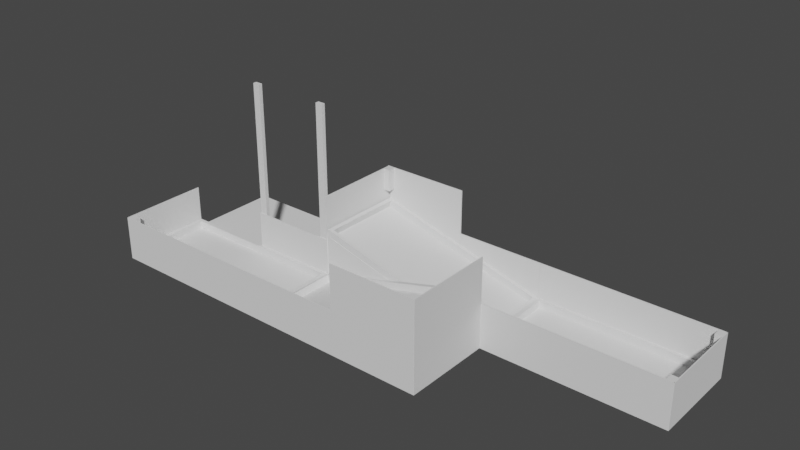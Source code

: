 # Source: TER0_9a.blend  (saved by Blender 3.3.6; exported with 4.5.12 LTS)
import bpy
from mathutils import Matrix  # noqa: F401  (used for matrix-valued properties, if any)

bpy.ops.wm.read_factory_settings(use_empty=True)
scene = bpy.context.scene
scene.name = 'Scene'

# ---- collections
col_fahrbahn = bpy.data.collections.new('Fahrbahn'); scene.collection.children.link(col_fahrbahn)
col_w_nde = bpy.data.collections.new('Wände'); scene.collection.children.link(col_w_nde)
col_programmierereck = bpy.data.collections.new('Programmierereck'); scene.collection.children.link(col_programmierereck)
col_sand___kies_vereinfachung = bpy.data.collections.new('Sand / Kies Vereinfachung'); scene.collection.children.link(col_sand___kies_vereinfachung)

# ---- world
world_world = bpy.data.worlds.new('World'); scene.world = world_world
world_world.use_nodes = True; world_world.node_tree.nodes.clear()
_N = world_world.node_tree.nodes; _L = world_world.node_tree.links
n0 = _N.new('ShaderNodeOutputWorld'); n0.name = 'World Output'; n0.location = (300, 300)
n1 = _N.new('ShaderNodeBackground'); n1.name = 'Background'; n1.location = (10, 300)
n1.inputs[0].default_value = (0.05088, 0.05088, 0.05088, 1.0)
_L.new(n1.outputs[0], n0.inputs[0])
n0.is_active_output = True
world_world.color = (0.05088, 0.05088, 0.05088)
world_world.use_sun_shadow = False
world_world.sun_shadow_jitter_overblur = 0.0

# ---- meshes
me_w_rfel_001 = bpy.data.meshes.new('Würfel.001')
me_w_rfel_001.from_pydata([(-2.036, -1.02, -0.4174), (-2.036, -1.02, 0.4174), (-2.036, 1.02, -0.4174), (-2.036, 1.02, 0.4174), (2.236, -1.02, -0.4174), (-2.036, -1.02, 0.4174), (2.236, 1.02, -0.4174), (-2.036, 1.02, 0.4174)], [], [(0, 1, 3, 2), (2, 3, 7, 6), (6, 7, 5, 4), (4, 5, 1, 0), (2, 6, 4, 0), (7, 3, 1, 5)])
_uv = me_w_rfel_001.uv_layers.new(name='UV-Map')
_uv.uv.foreach_set('vector', [0.375, 0.0, 0.625, 0.0, 0.625, 0.25, 0.375, 0.25, 0.375, 0.25, 0.625, 0.25, 0.75, 0.375, 0.375, 0.5, 0.375, 0.5, 0.75, 0.375, 0.75, 0.875, 0.375, 0.75, 0.375, 0.75, 0.75, 0.875, 0.625, 1.0, 0.375, 1.0, 0.125, 0.5, 0.375, 0.5, 0.375, 0.75, 0.125, 0.75, 0.75, 0.375, 0.875, 0.5, 0.875, 0.75, 0.75, 0.875])
me_w_rfel_001.materials.append(None)
me_w_rfel_001.update()
me_w_rfel_013 = bpy.data.meshes.new('Würfel.013')
me_w_rfel_013.from_pydata([(-2.036, -1.02, -0.4174), (-2.036, -1.02, 0.4174), (-2.036, 1.02, -0.4174), (-2.036, 1.02, 0.4174), (2.236, -1.02, -0.4174), (-2.036, -1.02, 0.4174), (2.236, 1.02, -0.4174), (-2.036, 1.02, 0.4174)], [], [(0, 1, 3, 2), (2, 3, 7, 6), (6, 7, 5, 4), (4, 5, 1, 0), (2, 6, 4, 0), (7, 3, 1, 5)])
_uv = me_w_rfel_013.uv_layers.new(name='UV-Map')
_uv.uv.foreach_set('vector', [0.375, 0.0, 0.625, 0.0, 0.625, 0.25, 0.375, 0.25, 0.375, 0.25, 0.625, 0.25, 0.75, 0.375, 0.375, 0.5, 0.375, 0.5, 0.75, 0.375, 0.75, 0.875, 0.375, 0.75, 0.375, 0.75, 0.75, 0.875, 0.625, 1.0, 0.375, 1.0, 0.125, 0.5, 0.375, 0.5, 0.375, 0.75, 0.125, 0.75, 0.75, 0.375, 0.875, 0.5, 0.875, 0.75, 0.75, 0.875])
me_w_rfel_013.materials.append(None)
me_w_rfel_013.update()
me_w_rfel_034 = bpy.data.meshes.new('Würfel.034')
me_w_rfel_034.from_pydata([(-1.216, -0.5895, -0.0565), (-1.216, -0.5895, 0.0565), (-1.216, 0.5895, -0.0565), (-1.216, 0.5895, 0.0565), (1.216, -0.5895, -0.0565), (1.216, -0.5895, 0.0565), (1.216, 0.5895, -0.0565), (1.216, 0.5895, 0.0565)], [], [(0, 1, 3, 2), (2, 3, 7, 6), (6, 7, 5, 4), (4, 5, 1, 0), (2, 6, 4, 0), (7, 3, 1, 5)])
_uv = me_w_rfel_034.uv_layers.new(name='UV-Map')
_uv.uv.foreach_set('vector', [0.375, 0.0, 0.625, 0.0, 0.625, 0.25, 0.375, 0.25, 0.375, 0.25, 0.625, 0.25, 0.625, 0.5, 0.375, 0.5, 0.375, 0.5, 0.625, 0.5, 0.625, 0.75, 0.375, 0.75, 0.375, 0.75, 0.625, 0.75, 0.625, 1.0, 0.375, 1.0, 0.125, 0.5, 0.375, 0.5, 0.375, 0.75, 0.125, 0.75, 0.625, 0.5, 0.875, 0.5, 0.875, 0.75, 0.625, 0.75])
me_w_rfel_034.materials.append(None)
me_w_rfel_034.update()
me_w_rfel_035 = bpy.data.meshes.new('Würfel.035')
me_w_rfel_035.from_pydata([(-1.216, -0.5895, -0.0565), (-1.216, -0.5895, 0.0565), (-1.216, 0.5895, -0.0565), (-1.216, 0.5895, 0.0565), (1.216, -0.5895, -0.0565), (1.216, -0.5895, 0.0565), (1.216, 0.5895, -0.0565), (1.216, 0.5895, 0.0565)], [], [(0, 1, 3, 2), (2, 3, 7, 6), (6, 7, 5, 4), (4, 5, 1, 0), (2, 6, 4, 0), (7, 3, 1, 5)])
_uv = me_w_rfel_035.uv_layers.new(name='UV-Map')
_uv.uv.foreach_set('vector', [0.375, 0.0, 0.625, 0.0, 0.625, 0.25, 0.375, 0.25, 0.375, 0.25, 0.625, 0.25, 0.625, 0.5, 0.375, 0.5, 0.375, 0.5, 0.625, 0.5, 0.625, 0.75, 0.375, 0.75, 0.375, 0.75, 0.625, 0.75, 0.625, 1.0, 0.375, 1.0, 0.125, 0.5, 0.375, 0.5, 0.375, 0.75, 0.125, 0.75, 0.625, 0.5, 0.875, 0.5, 0.875, 0.75, 0.625, 0.75])
me_w_rfel_035.materials.append(None)
me_w_rfel_035.update()
me_w_rfel_041 = bpy.data.meshes.new('Würfel.041')
me_w_rfel_041.from_pydata([(-0.7698, -0.06618, -0.03712), (-0.7698, -0.06618, 0.03712), (-0.7698, 0.06618, -0.03712), (-0.7698, 0.06618, 0.03712), (0.7698, -0.06618, -0.03712), (0.7698, -0.06618, 0.03712), (0.7698, 0.06618, -0.03712), (0.7698, 0.06618, 0.03712)], [], [(0, 1, 3, 2), (2, 3, 7, 6), (6, 7, 5, 4), (4, 5, 1, 0), (2, 6, 4, 0), (7, 3, 1, 5)])
_uv = me_w_rfel_041.uv_layers.new(name='UV-Map')
_uv.uv.foreach_set('vector', [0.375, 0.0, 0.625, 0.0, 0.625, 0.25, 0.375, 0.25, 0.375, 0.25, 0.625, 0.25, 0.625, 0.5, 0.375, 0.5, 0.375, 0.5, 0.625, 0.5, 0.625, 0.75, 0.375, 0.75, 0.375, 0.75, 0.625, 0.75, 0.625, 1.0, 0.375, 1.0, 0.125, 0.5, 0.375, 0.5, 0.375, 0.75, 0.125, 0.75, 0.625, 0.5, 0.875, 0.5, 0.875, 0.75, 0.625, 0.75])
me_w_rfel_041.materials.append(None)
me_w_rfel_041.update()
me_w_rfel_042 = bpy.data.meshes.new('Würfel.042')
me_w_rfel_042.from_pydata([(-0.7698, -0.06618, -0.03712), (-0.7698, -0.06618, 0.03712), (-0.7698, 0.06618, -0.03712), (-0.7698, 0.06618, 0.03712), (0.7698, -0.06618, -0.03712), (0.7698, -0.06618, 0.03712), (0.7698, 0.06618, -0.03712), (0.7698, 0.06618, 0.03712)], [], [(0, 1, 3, 2), (2, 3, 7, 6), (6, 7, 5, 4), (4, 5, 1, 0), (2, 6, 4, 0), (7, 3, 1, 5)])
_uv = me_w_rfel_042.uv_layers.new(name='UV-Map')
_uv.uv.foreach_set('vector', [0.375, 0.0, 0.625, 0.0, 0.625, 0.25, 0.375, 0.25, 0.375, 0.25, 0.625, 0.25, 0.625, 0.5, 0.375, 0.5, 0.375, 0.5, 0.625, 0.5, 0.625, 0.75, 0.375, 0.75, 0.375, 0.75, 0.625, 0.75, 0.625, 1.0, 0.375, 1.0, 0.125, 0.5, 0.375, 0.5, 0.375, 0.75, 0.125, 0.75, 0.625, 0.5, 0.875, 0.5, 0.875, 0.75, 0.625, 0.75])
me_w_rfel_042.materials.append(None)
me_w_rfel_042.update()
me_w_rfel_048 = bpy.data.meshes.new('Würfel.048')
me_w_rfel_048.from_pydata([(-0.7698, -0.06618, -0.03712), (-0.7698, -0.06618, 0.03712), (-0.7698, 0.06618, -0.03712), (-0.7698, 0.06618, 0.03712), (0.7698, -0.06618, -0.03712), (0.7698, -0.06618, 0.03712), (0.7698, 0.06618, -0.03712), (0.7698, 0.06618, 0.03712)], [], [(0, 1, 3, 2), (2, 3, 7, 6), (6, 7, 5, 4), (4, 5, 1, 0), (2, 6, 4, 0), (7, 3, 1, 5)])
_uv = me_w_rfel_048.uv_layers.new(name='UV-Map')
_uv.uv.foreach_set('vector', [0.375, 0.0, 0.625, 0.0, 0.625, 0.25, 0.375, 0.25, 0.375, 0.25, 0.625, 0.25, 0.625, 0.5, 0.375, 0.5, 0.375, 0.5, 0.625, 0.5, 0.625, 0.75, 0.375, 0.75, 0.375, 0.75, 0.625, 0.75, 0.625, 1.0, 0.375, 1.0, 0.125, 0.5, 0.375, 0.5, 0.375, 0.75, 0.125, 0.75, 0.625, 0.5, 0.875, 0.5, 0.875, 0.75, 0.625, 0.75])
me_w_rfel_048.materials.append(None)
me_w_rfel_048.update()
me_w_rfel_049 = bpy.data.meshes.new('Würfel.049')
me_w_rfel_049.from_pydata([(-0.7698, -0.06618, -0.03712), (-0.7698, -0.06618, 0.03712), (-0.7698, 0.06618, -0.03712), (-0.7698, 0.06618, 0.03712), (0.7698, -0.06618, -0.03712), (0.7698, -0.06618, 0.03712), (0.7698, 0.06618, -0.03712), (0.7698, 0.06618, 0.03712)], [], [(0, 1, 3, 2), (2, 3, 7, 6), (6, 7, 5, 4), (4, 5, 1, 0), (2, 6, 4, 0), (7, 3, 1, 5)])
_uv = me_w_rfel_049.uv_layers.new(name='UV-Map')
_uv.uv.foreach_set('vector', [0.375, 0.0, 0.625, 0.0, 0.625, 0.25, 0.375, 0.25, 0.375, 0.25, 0.625, 0.25, 0.625, 0.5, 0.375, 0.5, 0.375, 0.5, 0.625, 0.5, 0.625, 0.75, 0.375, 0.75, 0.375, 0.75, 0.625, 0.75, 0.625, 1.0, 0.375, 1.0, 0.125, 0.5, 0.375, 0.5, 0.375, 0.75, 0.125, 0.75, 0.625, 0.5, 0.875, 0.5, 0.875, 0.75, 0.625, 0.75])
me_w_rfel_049.materials.append(None)
me_w_rfel_049.update()
me_w_rfel_038 = bpy.data.meshes.new('Würfel.038')
me_w_rfel_038.from_pydata([(-0.7698, -0.06618, -0.03712), (-0.7698, -0.06618, 0.03712), (-0.7698, 0.06618, -0.03712), (-0.7698, 0.06618, 0.03712), (0.7698, -0.06618, -0.03712), (0.7698, -0.06618, 0.03712), (0.7698, 0.06618, -0.03712), (0.7698, 0.06618, 0.03712)], [], [(0, 1, 3, 2), (2, 3, 7, 6), (6, 7, 5, 4), (4, 5, 1, 0), (2, 6, 4, 0), (7, 3, 1, 5)])
_uv = me_w_rfel_038.uv_layers.new(name='UV-Map')
_uv.uv.foreach_set('vector', [0.375, 0.0, 0.625, 0.0, 0.625, 0.25, 0.375, 0.25, 0.375, 0.25, 0.625, 0.25, 0.625, 0.5, 0.375, 0.5, 0.375, 0.5, 0.625, 0.5, 0.625, 0.75, 0.375, 0.75, 0.375, 0.75, 0.625, 0.75, 0.625, 1.0, 0.375, 1.0, 0.125, 0.5, 0.375, 0.5, 0.375, 0.75, 0.125, 0.75, 0.625, 0.5, 0.875, 0.5, 0.875, 0.75, 0.625, 0.75])
me_w_rfel_038.materials.append(None)
me_w_rfel_038.update()
me_w_rfel_040 = bpy.data.meshes.new('Würfel.040')
me_w_rfel_040.from_pydata([(-0.7698, -0.06618, -0.03712), (-0.7698, -0.06618, 0.03712), (-0.7698, 0.06618, -0.03712), (-0.7698, 0.06618, 0.03712), (0.7698, -0.06618, -0.03712), (0.7698, -0.06618, 0.03712), (0.7698, 0.06618, -0.03712), (0.7698, 0.06618, 0.03712)], [], [(0, 1, 3, 2), (2, 3, 7, 6), (6, 7, 5, 4), (4, 5, 1, 0), (2, 6, 4, 0), (7, 3, 1, 5)])
_uv = me_w_rfel_040.uv_layers.new(name='UV-Map')
_uv.uv.foreach_set('vector', [0.375, 0.0, 0.625, 0.0, 0.625, 0.25, 0.375, 0.25, 0.375, 0.25, 0.625, 0.25, 0.625, 0.5, 0.375, 0.5, 0.375, 0.5, 0.625, 0.5, 0.625, 0.75, 0.375, 0.75, 0.375, 0.75, 0.625, 0.75, 0.625, 1.0, 0.375, 1.0, 0.125, 0.5, 0.375, 0.5, 0.375, 0.75, 0.125, 0.75, 0.625, 0.5, 0.875, 0.5, 0.875, 0.75, 0.625, 0.75])
me_w_rfel_040.materials.append(None)
me_w_rfel_040.update()
me_w_rfel_045 = bpy.data.meshes.new('Würfel.045')
me_w_rfel_045.from_pydata([(-0.7698, -0.06618, -0.03712), (-0.7698, -0.06618, 0.03712), (-0.7698, 0.06618, -0.03712), (-0.7698, 0.06618, 0.03712), (0.7698, -0.06618, -0.03712), (0.7698, -0.06618, 0.03712), (0.7698, 0.06618, -0.03712), (0.7698, 0.06618, 0.03712)], [], [(0, 1, 3, 2), (2, 3, 7, 6), (6, 7, 5, 4), (4, 5, 1, 0), (2, 6, 4, 0), (7, 3, 1, 5)])
_uv = me_w_rfel_045.uv_layers.new(name='UV-Map')
_uv.uv.foreach_set('vector', [0.375, 0.0, 0.625, 0.0, 0.625, 0.25, 0.375, 0.25, 0.375, 0.25, 0.625, 0.25, 0.625, 0.5, 0.375, 0.5, 0.375, 0.5, 0.625, 0.5, 0.625, 0.75, 0.375, 0.75, 0.375, 0.75, 0.625, 0.75, 0.625, 1.0, 0.375, 1.0, 0.125, 0.5, 0.375, 0.5, 0.375, 0.75, 0.125, 0.75, 0.625, 0.5, 0.875, 0.5, 0.875, 0.75, 0.625, 0.75])
me_w_rfel_045.materials.append(None)
me_w_rfel_045.update()
me_w_rfel_044 = bpy.data.meshes.new('Würfel.044')
me_w_rfel_044.from_pydata([(-0.7698, -0.06618, -0.03712), (-0.7698, -0.06618, 0.03712), (-0.7698, 0.06618, -0.03712), (-0.7698, 0.06618, 0.03712), (0.7698, -0.06618, -0.03712), (0.7698, -0.06618, 0.03712), (0.7698, 0.06618, -0.03712), (0.7698, 0.06618, 0.03712)], [], [(0, 1, 3, 2), (2, 3, 7, 6), (6, 7, 5, 4), (4, 5, 1, 0), (2, 6, 4, 0), (7, 3, 1, 5)])
_uv = me_w_rfel_044.uv_layers.new(name='UV-Map')
_uv.uv.foreach_set('vector', [0.375, 0.0, 0.625, 0.0, 0.625, 0.25, 0.375, 0.25, 0.375, 0.25, 0.625, 0.25, 0.625, 0.5, 0.375, 0.5, 0.375, 0.5, 0.625, 0.5, 0.625, 0.75, 0.375, 0.75, 0.375, 0.75, 0.625, 0.75, 0.625, 1.0, 0.375, 1.0, 0.125, 0.5, 0.375, 0.5, 0.375, 0.75, 0.125, 0.75, 0.625, 0.5, 0.875, 0.5, 0.875, 0.75, 0.625, 0.75])
me_w_rfel_044.materials.append(None)
me_w_rfel_044.update()
me_w_rfel_037 = bpy.data.meshes.new('Würfel.037')
me_w_rfel_037.from_pydata([(-0.7698, -0.06618, -0.03712), (-0.7698, -0.06618, 0.03712), (-0.7698, 0.06618, -0.03712), (-0.7698, 0.06618, 0.03712), (0.7698, -0.06618, -0.03712), (0.7698, -0.06618, 0.03712), (0.7698, 0.06618, -0.03712), (0.7698, 0.06618, 0.03712)], [], [(0, 1, 3, 2), (2, 3, 7, 6), (6, 7, 5, 4), (4, 5, 1, 0), (2, 6, 4, 0), (7, 3, 1, 5)])
_uv = me_w_rfel_037.uv_layers.new(name='UV-Map')
_uv.uv.foreach_set('vector', [0.375, 0.0, 0.625, 0.0, 0.625, 0.25, 0.375, 0.25, 0.375, 0.25, 0.625, 0.25, 0.625, 0.5, 0.375, 0.5, 0.375, 0.5, 0.625, 0.5, 0.625, 0.75, 0.375, 0.75, 0.375, 0.75, 0.625, 0.75, 0.625, 1.0, 0.375, 1.0, 0.125, 0.5, 0.375, 0.5, 0.375, 0.75, 0.125, 0.75, 0.625, 0.5, 0.875, 0.5, 0.875, 0.75, 0.625, 0.75])
me_w_rfel_037.materials.append(None)
me_w_rfel_037.update()
me_w_rfel_025 = bpy.data.meshes.new('Würfel.025')
me_w_rfel_025.from_pydata([(-0.7698, -0.06618, -0.03712), (-0.7698, -0.06618, 0.03712), (-0.7698, 0.06618, -0.03712), (-0.7698, 0.06618, 0.03712), (0.7698, -0.06618, -0.03712), (0.7698, -0.06618, 0.03712), (0.7698, 0.06618, -0.03712), (0.7698, 0.06618, 0.03712)], [], [(0, 1, 3, 2), (2, 3, 7, 6), (6, 7, 5, 4), (4, 5, 1, 0), (2, 6, 4, 0), (7, 3, 1, 5)])
_uv = me_w_rfel_025.uv_layers.new(name='UV-Map')
_uv.uv.foreach_set('vector', [0.375, 0.0, 0.625, 0.0, 0.625, 0.25, 0.375, 0.25, 0.375, 0.25, 0.625, 0.25, 0.625, 0.5, 0.375, 0.5, 0.375, 0.5, 0.625, 0.5, 0.625, 0.75, 0.375, 0.75, 0.375, 0.75, 0.625, 0.75, 0.625, 1.0, 0.375, 1.0, 0.125, 0.5, 0.375, 0.5, 0.375, 0.75, 0.125, 0.75, 0.625, 0.5, 0.875, 0.5, 0.875, 0.75, 0.625, 0.75])
me_w_rfel_025.materials.append(None)
me_w_rfel_025.update()
me_w_rfel_050 = bpy.data.meshes.new('Würfel.050')
me_w_rfel_050.from_pydata([(-0.7698, -0.06618, -0.03712), (-0.7698, -0.06618, 0.03712), (-0.7698, 0.06618, -0.03712), (-0.7698, 0.06618, 0.03712), (0.7698, -0.06618, -0.03712), (0.7698, -0.06618, 0.03712), (0.7698, 0.06618, -0.03712), (0.7698, 0.06618, 0.03712)], [], [(0, 1, 3, 2), (2, 3, 7, 6), (6, 7, 5, 4), (4, 5, 1, 0), (2, 6, 4, 0), (7, 3, 1, 5)])
_uv = me_w_rfel_050.uv_layers.new(name='UV-Map')
_uv.uv.foreach_set('vector', [0.375, 0.0, 0.625, 0.0, 0.625, 0.25, 0.375, 0.25, 0.375, 0.25, 0.625, 0.25, 0.625, 0.5, 0.375, 0.5, 0.375, 0.5, 0.625, 0.5, 0.625, 0.75, 0.375, 0.75, 0.375, 0.75, 0.625, 0.75, 0.625, 1.0, 0.375, 1.0, 0.125, 0.5, 0.375, 0.5, 0.375, 0.75, 0.125, 0.75, 0.625, 0.5, 0.875, 0.5, 0.875, 0.75, 0.625, 0.75])
me_w_rfel_050.materials.append(None)
me_w_rfel_050.update()
me_w_rfel_051 = bpy.data.meshes.new('Würfel.051')
me_w_rfel_051.from_pydata([(-0.7698, -0.06618, -0.03712), (-0.7698, -0.06618, 0.03712), (-0.7698, 0.06618, -0.03712), (-0.7698, 0.06618, 0.03712), (0.7698, -0.06618, -0.03712), (0.7698, -0.06618, 0.03712), (0.7698, 0.06618, -0.03712), (0.7698, 0.06618, 0.03712)], [], [(0, 1, 3, 2), (2, 3, 7, 6), (6, 7, 5, 4), (4, 5, 1, 0), (2, 6, 4, 0), (7, 3, 1, 5)])
_uv = me_w_rfel_051.uv_layers.new(name='UV-Map')
_uv.uv.foreach_set('vector', [0.375, 0.0, 0.625, 0.0, 0.625, 0.25, 0.375, 0.25, 0.375, 0.25, 0.625, 0.25, 0.625, 0.5, 0.375, 0.5, 0.375, 0.5, 0.625, 0.5, 0.625, 0.75, 0.375, 0.75, 0.375, 0.75, 0.625, 0.75, 0.625, 1.0, 0.375, 1.0, 0.125, 0.5, 0.375, 0.5, 0.375, 0.75, 0.125, 0.75, 0.625, 0.5, 0.875, 0.5, 0.875, 0.75, 0.625, 0.75])
me_w_rfel_051.materials.append(None)
me_w_rfel_051.update()
me_w_rfel_010 = bpy.data.meshes.new('Würfel.010')
me_w_rfel_010.from_pydata([(-0.7698, -0.06618, -0.03712), (-0.7698, -0.06618, 0.03712), (-0.7698, 0.06618, -0.03712), (-0.7698, 0.06618, 0.03712), (0.7698, -0.06618, -0.03712), (0.7698, -0.06618, 0.03712), (0.7698, 0.06618, -0.03712), (0.7698, 0.06618, 0.03712)], [], [(0, 1, 3, 2), (2, 3, 7, 6), (6, 7, 5, 4), (4, 5, 1, 0), (2, 6, 4, 0), (7, 3, 1, 5)])
_uv = me_w_rfel_010.uv_layers.new(name='UV-Map')
_uv.uv.foreach_set('vector', [0.375, 0.0, 0.625, 0.0, 0.625, 0.25, 0.375, 0.25, 0.375, 0.25, 0.625, 0.25, 0.625, 0.5, 0.375, 0.5, 0.375, 0.5, 0.625, 0.5, 0.625, 0.75, 0.375, 0.75, 0.375, 0.75, 0.625, 0.75, 0.625, 1.0, 0.375, 1.0, 0.125, 0.5, 0.375, 0.5, 0.375, 0.75, 0.125, 0.75, 0.625, 0.5, 0.875, 0.5, 0.875, 0.75, 0.625, 0.75])
me_w_rfel_010.materials.append(None)
me_w_rfel_010.update()
me_w_rfel_020 = bpy.data.meshes.new('Würfel.020')
me_w_rfel_020.from_pydata([(-0.7698, -0.06618, -0.03712), (-0.7698, -0.06618, 0.03712), (-0.7698, 0.06618, -0.03712), (-0.7698, 0.06618, 0.03712), (0.7698, -0.06618, -0.03712), (0.7698, -0.06618, 0.03712), (0.7698, 0.06618, -0.03712), (0.7698, 0.06618, 0.03712)], [], [(0, 1, 3, 2), (2, 3, 7, 6), (6, 7, 5, 4), (4, 5, 1, 0), (2, 6, 4, 0), (7, 3, 1, 5)])
_uv = me_w_rfel_020.uv_layers.new(name='UV-Map')
_uv.uv.foreach_set('vector', [0.375, 0.0, 0.625, 0.0, 0.625, 0.25, 0.375, 0.25, 0.375, 0.25, 0.625, 0.25, 0.625, 0.5, 0.375, 0.5, 0.375, 0.5, 0.625, 0.5, 0.625, 0.75, 0.375, 0.75, 0.375, 0.75, 0.625, 0.75, 0.625, 1.0, 0.375, 1.0, 0.125, 0.5, 0.375, 0.5, 0.375, 0.75, 0.125, 0.75, 0.625, 0.5, 0.875, 0.5, 0.875, 0.75, 0.625, 0.75])
me_w_rfel_020.materials.append(None)
me_w_rfel_020.update()
me_w_rfel_043 = bpy.data.meshes.new('Würfel.043')
me_w_rfel_043.from_pydata([(-0.7698, -0.06618, -0.03712), (-0.7698, -0.06618, 0.03712), (-0.7698, 0.06618, -0.03712), (-0.7698, 0.06618, 0.03712), (0.7698, -0.06618, -0.03712), (0.7698, -0.06618, 0.03712), (0.7698, 0.06618, -0.03712), (0.7698, 0.06618, 0.03712)], [], [(0, 1, 3, 2), (2, 3, 7, 6), (6, 7, 5, 4), (4, 5, 1, 0), (2, 6, 4, 0), (7, 3, 1, 5)])
_uv = me_w_rfel_043.uv_layers.new(name='UV-Map')
_uv.uv.foreach_set('vector', [0.375, 0.0, 0.625, 0.0, 0.625, 0.25, 0.375, 0.25, 0.375, 0.25, 0.625, 0.25, 0.625, 0.5, 0.375, 0.5, 0.375, 0.5, 0.625, 0.5, 0.625, 0.75, 0.375, 0.75, 0.375, 0.75, 0.625, 0.75, 0.625, 1.0, 0.375, 1.0, 0.125, 0.5, 0.375, 0.5, 0.375, 0.75, 0.125, 0.75, 0.625, 0.5, 0.875, 0.5, 0.875, 0.75, 0.625, 0.75])
me_w_rfel_043.materials.append(None)
me_w_rfel_043.update()
me_w_rfel_046 = bpy.data.meshes.new('Würfel.046')
me_w_rfel_046.from_pydata([(-0.7698, -0.06618, -0.03712), (-0.7698, -0.06618, 0.03712), (-0.7698, 0.06618, -0.03712), (-0.7698, 0.06618, 0.03712), (0.7698, -0.06618, -0.03712), (0.7698, -0.06618, 0.03712), (0.7698, 0.06618, -0.03712), (0.7698, 0.06618, 0.03712)], [], [(0, 1, 3, 2), (2, 3, 7, 6), (6, 7, 5, 4), (4, 5, 1, 0), (2, 6, 4, 0), (7, 3, 1, 5)])
_uv = me_w_rfel_046.uv_layers.new(name='UV-Map')
_uv.uv.foreach_set('vector', [0.375, 0.0, 0.625, 0.0, 0.625, 0.25, 0.375, 0.25, 0.375, 0.25, 0.625, 0.25, 0.625, 0.5, 0.375, 0.5, 0.375, 0.5, 0.625, 0.5, 0.625, 0.75, 0.375, 0.75, 0.375, 0.75, 0.625, 0.75, 0.625, 1.0, 0.375, 1.0, 0.125, 0.5, 0.375, 0.5, 0.375, 0.75, 0.125, 0.75, 0.625, 0.5, 0.875, 0.5, 0.875, 0.75, 0.625, 0.75])
me_w_rfel_046.materials.append(None)
me_w_rfel_046.update()
me_w_rfel_009 = bpy.data.meshes.new('Würfel.009')
me_w_rfel_009.from_pydata([(-1.216, -0.5895, -0.0565), (-1.216, -0.5895, 0.0565), (-1.216, 0.5895, -0.0565), (-1.216, 0.5895, 0.0565), (1.216, -0.5895, -0.0565), (1.216, -0.5895, 0.0565), (1.216, 0.5895, -0.0565), (1.216, 0.5895, 0.0565)], [], [(0, 1, 3, 2), (2, 3, 7, 6), (6, 7, 5, 4), (4, 5, 1, 0), (2, 6, 4, 0), (7, 3, 1, 5)])
_uv = me_w_rfel_009.uv_layers.new(name='UV-Map')
_uv.uv.foreach_set('vector', [0.375, 0.0, 0.625, 0.0, 0.625, 0.25, 0.375, 0.25, 0.375, 0.25, 0.625, 0.25, 0.625, 0.5, 0.375, 0.5, 0.375, 0.5, 0.625, 0.5, 0.625, 0.75, 0.375, 0.75, 0.375, 0.75, 0.625, 0.75, 0.625, 1.0, 0.375, 1.0, 0.125, 0.5, 0.375, 0.5, 0.375, 0.75, 0.125, 0.75, 0.625, 0.5, 0.875, 0.5, 0.875, 0.75, 0.625, 0.75])
me_w_rfel_009.materials.append(None)
me_w_rfel_009.update()
me_w_rfel_036 = bpy.data.meshes.new('Würfel.036')
me_w_rfel_036.from_pydata([(-1.216, -0.5895, -0.0565), (-1.216, -0.5895, 0.0565), (-1.216, 0.5895, -0.0565), (-1.216, 0.5895, 0.0565), (1.216, -0.5895, -0.0565), (1.216, -0.5895, 0.0565), (1.216, 0.5895, -0.0565), (1.216, 0.5895, 0.0565)], [], [(0, 1, 3, 2), (2, 3, 7, 6), (6, 7, 5, 4), (4, 5, 1, 0), (2, 6, 4, 0), (7, 3, 1, 5)])
_uv = me_w_rfel_036.uv_layers.new(name='UV-Map')
_uv.uv.foreach_set('vector', [0.375, 0.0, 0.625, 0.0, 0.625, 0.25, 0.375, 0.25, 0.375, 0.25, 0.625, 0.25, 0.625, 0.5, 0.375, 0.5, 0.375, 0.5, 0.625, 0.5, 0.625, 0.75, 0.375, 0.75, 0.375, 0.75, 0.625, 0.75, 0.625, 1.0, 0.375, 1.0, 0.125, 0.5, 0.375, 0.5, 0.375, 0.75, 0.125, 0.75, 0.625, 0.5, 0.875, 0.5, 0.875, 0.75, 0.625, 0.75])
me_w_rfel_036.materials.append(None)
me_w_rfel_036.update()
me_w_rfel_002 = bpy.data.meshes.new('Würfel.002')
me_w_rfel_002.from_pydata([(-4.93, -0.233, -1.863), (-4.93, -0.233, 1.863), (-4.93, 0.233, -1.863), (-4.93, 0.233, 1.863), (4.93, -0.233, -1.863), (4.93, -0.233, 1.863), (4.93, 0.233, -1.863), (4.93, 0.233, 1.863)], [], [(0, 1, 3, 2), (2, 3, 7, 6), (6, 7, 5, 4), (4, 5, 1, 0), (2, 6, 4, 0), (7, 3, 1, 5)])
_uv = me_w_rfel_002.uv_layers.new(name='UV-Map')
_uv.uv.foreach_set('vector', [0.375, 0.0, 0.625, 0.0, 0.625, 0.25, 0.375, 0.25, 0.375, 0.25, 0.625, 0.25, 0.625, 0.5, 0.375, 0.5, 0.375, 0.5, 0.625, 0.5, 0.625, 0.75, 0.375, 0.75, 0.375, 0.75, 0.625, 0.75, 0.625, 1.0, 0.375, 1.0, 0.125, 0.5, 0.375, 0.5, 0.375, 0.75, 0.125, 0.75, 0.625, 0.5, 0.875, 0.5, 0.875, 0.75, 0.625, 0.75])
me_w_rfel_002.materials.append(None)
me_w_rfel_002.update()
me_w_rfel_003 = bpy.data.meshes.new('Würfel.003')
me_w_rfel_003.from_pydata([(-4.93, -0.233, -1.863), (-4.93, -0.233, 1.863), (-4.93, 0.233, -1.863), (-4.93, 0.233, 1.863), (4.93, -0.233, -1.863), (4.93, -0.233, 1.863), (4.93, 0.233, -1.863), (4.93, 0.233, 1.863)], [], [(0, 1, 3, 2), (2, 3, 7, 6), (6, 7, 5, 4), (4, 5, 1, 0), (2, 6, 4, 0), (7, 3, 1, 5)])
_uv = me_w_rfel_003.uv_layers.new(name='UV-Map')
_uv.uv.foreach_set('vector', [0.375, 0.0, 0.625, 0.0, 0.625, 0.25, 0.375, 0.25, 0.375, 0.25, 0.625, 0.25, 0.625, 0.5, 0.375, 0.5, 0.375, 0.5, 0.625, 0.5, 0.625, 0.75, 0.375, 0.75, 0.375, 0.75, 0.625, 0.75, 0.625, 1.0, 0.375, 1.0, 0.125, 0.5, 0.375, 0.5, 0.375, 0.75, 0.125, 0.75, 0.625, 0.5, 0.875, 0.5, 0.875, 0.75, 0.625, 0.75])
me_w_rfel_003.materials.append(None)
me_w_rfel_003.update()
me_w_rfel_006 = bpy.data.meshes.new('Würfel.006')
me_w_rfel_006.from_pydata([(-4.93, -0.233, -1.863), (-4.93, -0.233, 1.863), (-4.93, 0.233, -1.863), (-4.93, 0.233, 1.863), (4.93, -0.233, -1.863), (4.93, -0.233, 1.863), (4.93, 0.233, -1.863), (4.93, 0.233, 1.863)], [], [(0, 1, 3, 2), (2, 3, 7, 6), (6, 7, 5, 4), (4, 5, 1, 0), (2, 6, 4, 0), (7, 3, 1, 5)])
_uv = me_w_rfel_006.uv_layers.new(name='UV-Map')
_uv.uv.foreach_set('vector', [0.375, 0.0, 0.625, 0.0, 0.625, 0.25, 0.375, 0.25, 0.375, 0.25, 0.625, 0.25, 0.625, 0.5, 0.375, 0.5, 0.375, 0.5, 0.625, 0.5, 0.625, 0.75, 0.375, 0.75, 0.375, 0.75, 0.625, 0.75, 0.625, 1.0, 0.375, 1.0, 0.125, 0.5, 0.375, 0.5, 0.375, 0.75, 0.125, 0.75, 0.625, 0.5, 0.875, 0.5, 0.875, 0.75, 0.625, 0.75])
me_w_rfel_006.materials.append(None)
me_w_rfel_006.update()
me_w_rfel_011 = bpy.data.meshes.new('Würfel.011')
me_w_rfel_011.from_pydata([(-4.93, -0.233, -1.863), (-4.93, -0.233, 1.863), (-4.93, 0.233, -1.863), (-4.93, 0.233, 1.863), (4.93, -0.233, -1.863), (4.93, -0.233, 1.863), (4.93, 0.233, -1.863), (4.93, 0.233, 1.863)], [], [(0, 1, 3, 2), (2, 3, 7, 6), (6, 7, 5, 4), (4, 5, 1, 0), (2, 6, 4, 0), (7, 3, 1, 5)])
_uv = me_w_rfel_011.uv_layers.new(name='UV-Map')
_uv.uv.foreach_set('vector', [0.375, 0.0, 0.625, 0.0, 0.625, 0.25, 0.375, 0.25, 0.375, 0.25, 0.625, 0.25, 0.625, 0.5, 0.375, 0.5, 0.375, 0.5, 0.625, 0.5, 0.625, 0.75, 0.375, 0.75, 0.375, 0.75, 0.625, 0.75, 0.625, 1.0, 0.375, 1.0, 0.125, 0.5, 0.375, 0.5, 0.375, 0.75, 0.125, 0.75, 0.625, 0.5, 0.875, 0.5, 0.875, 0.75, 0.625, 0.75])
me_w_rfel_011.materials.append(None)
me_w_rfel_011.update()
me_w_rfel_012 = bpy.data.meshes.new('Würfel.012')
me_w_rfel_012.from_pydata([(-4.93, -0.233, -1.863), (-4.93, -0.233, 1.863), (-4.93, 0.233, -1.863), (-4.93, 0.233, 1.863), (4.93, -0.233, -1.863), (4.93, -0.233, 1.863), (4.93, 0.233, -1.863), (4.93, 0.233, 1.863)], [], [(0, 1, 3, 2), (2, 3, 7, 6), (6, 7, 5, 4), (4, 5, 1, 0), (2, 6, 4, 0), (7, 3, 1, 5)])
_uv = me_w_rfel_012.uv_layers.new(name='UV-Map')
_uv.uv.foreach_set('vector', [0.375, 0.0, 0.625, 0.0, 0.625, 0.25, 0.375, 0.25, 0.375, 0.25, 0.625, 0.25, 0.625, 0.5, 0.375, 0.5, 0.375, 0.5, 0.625, 0.5, 0.625, 0.75, 0.375, 0.75, 0.375, 0.75, 0.625, 0.75, 0.625, 1.0, 0.375, 1.0, 0.125, 0.5, 0.375, 0.5, 0.375, 0.75, 0.125, 0.75, 0.625, 0.5, 0.875, 0.5, 0.875, 0.75, 0.625, 0.75])
me_w_rfel_012.materials.append(None)
me_w_rfel_012.update()
me_w_rfel_014 = bpy.data.meshes.new('Würfel.014')
me_w_rfel_014.from_pydata([(-4.93, -0.233, -1.863), (-4.93, -0.233, 1.863), (-4.93, 0.233, -1.863), (-4.93, 0.233, 1.863), (4.93, -0.233, -1.863), (4.93, -0.233, 1.863), (4.93, 0.233, -1.863), (4.93, 0.233, 1.863)], [], [(0, 1, 3, 2), (2, 3, 7, 6), (6, 7, 5, 4), (4, 5, 1, 0), (2, 6, 4, 0), (7, 3, 1, 5)])
_uv = me_w_rfel_014.uv_layers.new(name='UV-Map')
_uv.uv.foreach_set('vector', [0.375, 0.0, 0.625, 0.0, 0.625, 0.25, 0.375, 0.25, 0.375, 0.25, 0.625, 0.25, 0.625, 0.5, 0.375, 0.5, 0.375, 0.5, 0.625, 0.5, 0.625, 0.75, 0.375, 0.75, 0.375, 0.75, 0.625, 0.75, 0.625, 1.0, 0.375, 1.0, 0.125, 0.5, 0.375, 0.5, 0.375, 0.75, 0.125, 0.75, 0.625, 0.5, 0.875, 0.5, 0.875, 0.75, 0.625, 0.75])
me_w_rfel_014.materials.append(None)
me_w_rfel_014.update()
me_w_rfel_015 = bpy.data.meshes.new('Würfel.015')
me_w_rfel_015.from_pydata([(-4.93, -0.233, -1.863), (-4.93, -0.233, 1.863), (-4.93, 0.233, -1.863), (-4.93, 0.233, 1.863), (4.93, -0.233, -1.863), (4.93, -0.233, 1.863), (4.93, 0.233, -1.863), (4.93, 0.233, 1.863)], [], [(0, 1, 3, 2), (2, 3, 7, 6), (6, 7, 5, 4), (4, 5, 1, 0), (2, 6, 4, 0), (7, 3, 1, 5)])
_uv = me_w_rfel_015.uv_layers.new(name='UV-Map')
_uv.uv.foreach_set('vector', [0.375, 0.0, 0.625, 0.0, 0.625, 0.25, 0.375, 0.25, 0.375, 0.25, 0.625, 0.25, 0.625, 0.5, 0.375, 0.5, 0.375, 0.5, 0.625, 0.5, 0.625, 0.75, 0.375, 0.75, 0.375, 0.75, 0.625, 0.75, 0.625, 1.0, 0.375, 1.0, 0.125, 0.5, 0.375, 0.5, 0.375, 0.75, 0.125, 0.75, 0.625, 0.5, 0.875, 0.5, 0.875, 0.75, 0.625, 0.75])
me_w_rfel_015.materials.append(None)
me_w_rfel_015.update()
me_w_rfel_016 = bpy.data.meshes.new('Würfel.016')
me_w_rfel_016.from_pydata([(-4.93, -0.233, -1.863), (-4.93, -0.233, 1.863), (-4.93, 0.233, -1.863), (-4.93, 0.233, 1.863), (4.93, -0.233, -1.863), (4.93, -0.233, 1.863), (4.93, 0.233, -1.863), (4.93, 0.233, 1.863)], [], [(0, 1, 3, 2), (2, 3, 7, 6), (6, 7, 5, 4), (4, 5, 1, 0), (2, 6, 4, 0), (7, 3, 1, 5)])
_uv = me_w_rfel_016.uv_layers.new(name='UV-Map')
_uv.uv.foreach_set('vector', [0.375, 0.0, 0.625, 0.0, 0.625, 0.25, 0.375, 0.25, 0.375, 0.25, 0.625, 0.25, 0.625, 0.5, 0.375, 0.5, 0.375, 0.5, 0.625, 0.5, 0.625, 0.75, 0.375, 0.75, 0.375, 0.75, 0.625, 0.75, 0.625, 1.0, 0.375, 1.0, 0.125, 0.5, 0.375, 0.5, 0.375, 0.75, 0.125, 0.75, 0.625, 0.5, 0.875, 0.5, 0.875, 0.75, 0.625, 0.75])
me_w_rfel_016.materials.append(None)
me_w_rfel_016.update()
me_w_rfel_017 = bpy.data.meshes.new('Würfel.017')
me_w_rfel_017.from_pydata([(-4.93, -0.233, -1.863), (-4.93, -0.233, 1.863), (-4.93, 0.233, -1.863), (-4.93, 0.233, 1.863), (4.93, -0.233, -1.863), (4.93, -0.233, 1.863), (4.93, 0.233, -1.863), (4.93, 0.233, 1.863)], [], [(0, 1, 3, 2), (2, 3, 7, 6), (6, 7, 5, 4), (4, 5, 1, 0), (2, 6, 4, 0), (7, 3, 1, 5)])
_uv = me_w_rfel_017.uv_layers.new(name='UV-Map')
_uv.uv.foreach_set('vector', [0.375, 0.0, 0.625, 0.0, 0.625, 0.25, 0.375, 0.25, 0.375, 0.25, 0.625, 0.25, 0.625, 0.5, 0.375, 0.5, 0.375, 0.5, 0.625, 0.5, 0.625, 0.75, 0.375, 0.75, 0.375, 0.75, 0.625, 0.75, 0.625, 1.0, 0.375, 1.0, 0.125, 0.5, 0.375, 0.5, 0.375, 0.75, 0.125, 0.75, 0.625, 0.5, 0.875, 0.5, 0.875, 0.75, 0.625, 0.75])
me_w_rfel_017.materials.append(None)
me_w_rfel_017.update()
me_w_rfel_018 = bpy.data.meshes.new('Würfel.018')
me_w_rfel_018.from_pydata([(-4.93, -0.233, -1.863), (-4.93, -0.233, 1.863), (-4.93, 0.233, -1.863), (-4.93, 0.233, 1.863), (4.93, -0.233, -1.863), (4.93, -0.233, 1.863), (4.93, 0.233, -1.863), (4.93, 0.233, 1.863)], [], [(0, 1, 3, 2), (2, 3, 7, 6), (6, 7, 5, 4), (4, 5, 1, 0), (2, 6, 4, 0), (7, 3, 1, 5)])
_uv = me_w_rfel_018.uv_layers.new(name='UV-Map')
_uv.uv.foreach_set('vector', [0.375, 0.0, 0.625, 0.0, 0.625, 0.25, 0.375, 0.25, 0.375, 0.25, 0.625, 0.25, 0.625, 0.5, 0.375, 0.5, 0.375, 0.5, 0.625, 0.5, 0.625, 0.75, 0.375, 0.75, 0.375, 0.75, 0.625, 0.75, 0.625, 1.0, 0.375, 1.0, 0.125, 0.5, 0.375, 0.5, 0.375, 0.75, 0.125, 0.75, 0.625, 0.5, 0.875, 0.5, 0.875, 0.75, 0.625, 0.75])
me_w_rfel_018.materials.append(None)
me_w_rfel_018.update()
me_w_rfel_019 = bpy.data.meshes.new('Würfel.019')
me_w_rfel_019.from_pydata([(-4.93, -0.233, -1.863), (-4.93, -0.233, 1.863), (-4.93, 0.233, -1.863), (-4.93, 0.233, 1.863), (4.93, -0.233, -1.863), (4.93, -0.233, 1.863), (4.93, 0.233, -1.863), (4.93, 0.233, 1.863)], [], [(0, 1, 3, 2), (2, 3, 7, 6), (6, 7, 5, 4), (4, 5, 1, 0), (2, 6, 4, 0), (7, 3, 1, 5)])
_uv = me_w_rfel_019.uv_layers.new(name='UV-Map')
_uv.uv.foreach_set('vector', [0.375, 0.0, 0.625, 0.0, 0.625, 0.25, 0.375, 0.25, 0.375, 0.25, 0.625, 0.25, 0.625, 0.5, 0.375, 0.5, 0.375, 0.5, 0.625, 0.5, 0.625, 0.75, 0.375, 0.75, 0.375, 0.75, 0.625, 0.75, 0.625, 1.0, 0.375, 1.0, 0.125, 0.5, 0.375, 0.5, 0.375, 0.75, 0.125, 0.75, 0.625, 0.5, 0.875, 0.5, 0.875, 0.75, 0.625, 0.75])
me_w_rfel_019.materials.append(None)
me_w_rfel_019.update()
me_w_rfel_024 = bpy.data.meshes.new('Würfel.024')
me_w_rfel_024.from_pydata([(-4.93, -0.233, -1.863), (-4.93, -0.233, 1.863), (-4.93, 0.233, -1.863), (-4.93, 0.233, 1.863), (4.93, -0.233, -1.863), (4.93, -0.233, 1.863), (4.93, 0.233, -1.863), (4.93, 0.233, 1.863)], [], [(0, 1, 3, 2), (2, 3, 7, 6), (6, 7, 5, 4), (4, 5, 1, 0), (2, 6, 4, 0), (7, 3, 1, 5)])
_uv = me_w_rfel_024.uv_layers.new(name='UV-Map')
_uv.uv.foreach_set('vector', [0.375, 0.0, 0.625, 0.0, 0.625, 0.25, 0.375, 0.25, 0.375, 0.25, 0.625, 0.25, 0.625, 0.5, 0.375, 0.5, 0.375, 0.5, 0.625, 0.5, 0.625, 0.75, 0.375, 0.75, 0.375, 0.75, 0.625, 0.75, 0.625, 1.0, 0.375, 1.0, 0.125, 0.5, 0.375, 0.5, 0.375, 0.75, 0.125, 0.75, 0.625, 0.5, 0.875, 0.5, 0.875, 0.75, 0.625, 0.75])
me_w_rfel_024.materials.append(None)
me_w_rfel_024.update()
me_w_rfel_028 = bpy.data.meshes.new('Würfel.028')
me_w_rfel_028.from_pydata([(-0.05941, -0.04919, -0.1161), (-0.05941, -0.04919, 0.1161), (-0.05941, 0.04919, -0.1161), (-0.05941, 0.04919, 0.1161), (0.05941, -0.04919, -0.1161), (0.05941, -0.04919, 0.1161), (0.05941, 0.04919, -0.1161), (0.05941, 0.04919, 0.1161)], [], [(0, 1, 3, 2), (2, 3, 7, 6), (6, 7, 5, 4), (4, 5, 1, 0), (2, 6, 4, 0), (7, 3, 1, 5)])
_uv = me_w_rfel_028.uv_layers.new(name='UV-Map')
_uv.uv.foreach_set('vector', [0.375, 0.0, 0.625, 0.0, 0.625, 0.25, 0.375, 0.25, 0.375, 0.25, 0.625, 0.25, 0.625, 0.5, 0.375, 0.5, 0.375, 0.5, 0.625, 0.5, 0.625, 0.75, 0.375, 0.75, 0.375, 0.75, 0.625, 0.75, 0.625, 1.0, 0.375, 1.0, 0.125, 0.5, 0.375, 0.5, 0.375, 0.75, 0.125, 0.75, 0.625, 0.5, 0.875, 0.5, 0.875, 0.75, 0.625, 0.75])
me_w_rfel_028.materials.append(None)
me_w_rfel_028.update()
me_w_rfel_029 = bpy.data.meshes.new('Würfel.029')
me_w_rfel_029.from_pydata([(-0.05941, -0.04919, -0.1161), (-0.05941, -0.04919, 0.1161), (-0.05941, 0.04919, -0.1161), (-0.05941, 0.04919, 0.1161), (0.05941, -0.04919, -0.1161), (0.05941, -0.04919, 0.1161), (0.05941, 0.04919, -0.1161), (0.05941, 0.04919, 0.1161)], [], [(0, 1, 3, 2), (2, 3, 7, 6), (6, 7, 5, 4), (4, 5, 1, 0), (2, 6, 4, 0), (7, 3, 1, 5)])
_uv = me_w_rfel_029.uv_layers.new(name='UV-Map')
_uv.uv.foreach_set('vector', [0.375, 0.0, 0.625, 0.0, 0.625, 0.25, 0.375, 0.25, 0.375, 0.25, 0.625, 0.25, 0.625, 0.5, 0.375, 0.5, 0.375, 0.5, 0.625, 0.5, 0.625, 0.75, 0.375, 0.75, 0.375, 0.75, 0.625, 0.75, 0.625, 1.0, 0.375, 1.0, 0.125, 0.5, 0.375, 0.5, 0.375, 0.75, 0.125, 0.75, 0.625, 0.5, 0.875, 0.5, 0.875, 0.75, 0.625, 0.75])
me_w_rfel_029.materials.append(None)
me_w_rfel_029.update()
me_w_rfel_030 = bpy.data.meshes.new('Würfel.030')
me_w_rfel_030.from_pydata([(-0.05941, -0.04919, -0.1161), (-0.05941, -0.04919, 0.1161), (-0.05941, 0.04919, -0.1161), (-0.05941, 0.04919, 0.1161), (0.05941, -0.04919, -0.1161), (0.05941, -0.04919, 0.1161), (0.05941, 0.04919, -0.1161), (0.05941, 0.04919, 0.1161)], [], [(0, 1, 3, 2), (2, 3, 7, 6), (6, 7, 5, 4), (4, 5, 1, 0), (2, 6, 4, 0), (7, 3, 1, 5)])
_uv = me_w_rfel_030.uv_layers.new(name='UV-Map')
_uv.uv.foreach_set('vector', [0.375, 0.0, 0.625, 0.0, 0.625, 0.25, 0.375, 0.25, 0.375, 0.25, 0.625, 0.25, 0.625, 0.5, 0.375, 0.5, 0.375, 0.5, 0.625, 0.5, 0.625, 0.75, 0.375, 0.75, 0.375, 0.75, 0.625, 0.75, 0.625, 1.0, 0.375, 1.0, 0.125, 0.5, 0.375, 0.5, 0.375, 0.75, 0.125, 0.75, 0.625, 0.5, 0.875, 0.5, 0.875, 0.75, 0.625, 0.75])
me_w_rfel_030.materials.append(None)
me_w_rfel_030.update()
me_w_rfel_031 = bpy.data.meshes.new('Würfel.031')
me_w_rfel_031.from_pydata([(-0.05941, -0.04919, -0.1161), (-0.05941, -0.04919, 0.1161), (-0.05941, 0.04919, -0.1161), (-0.05941, 0.04919, 0.1161), (0.05941, -0.04919, -0.1161), (0.05941, -0.04919, 0.1161), (0.05941, 0.04919, -0.1161), (0.05941, 0.04919, 0.1161)], [], [(0, 1, 3, 2), (2, 3, 7, 6), (6, 7, 5, 4), (4, 5, 1, 0), (2, 6, 4, 0), (7, 3, 1, 5)])
_uv = me_w_rfel_031.uv_layers.new(name='UV-Map')
_uv.uv.foreach_set('vector', [0.375, 0.0, 0.625, 0.0, 0.625, 0.25, 0.375, 0.25, 0.375, 0.25, 0.625, 0.25, 0.625, 0.5, 0.375, 0.5, 0.375, 0.5, 0.625, 0.5, 0.625, 0.75, 0.375, 0.75, 0.375, 0.75, 0.625, 0.75, 0.625, 1.0, 0.375, 1.0, 0.125, 0.5, 0.375, 0.5, 0.375, 0.75, 0.125, 0.75, 0.625, 0.5, 0.875, 0.5, 0.875, 0.75, 0.625, 0.75])
me_w_rfel_031.materials.append(None)
me_w_rfel_031.update()
me_w_rfel_033 = bpy.data.meshes.new('Würfel.033')
me_w_rfel_033.from_pydata([(-0.05941, -0.04919, -0.1161), (-0.05941, -0.04919, 0.1161), (-0.05941, 0.04919, -0.1161), (-0.05941, 0.04919, 0.1161), (0.05941, -0.04919, -0.1161), (0.05941, -0.04919, 0.1161), (0.05941, 0.04919, -0.1161), (0.05941, 0.04919, 0.1161)], [], [(0, 1, 3, 2), (2, 3, 7, 6), (6, 7, 5, 4), (4, 5, 1, 0), (2, 6, 4, 0), (7, 3, 1, 5)])
_uv = me_w_rfel_033.uv_layers.new(name='UV-Map')
_uv.uv.foreach_set('vector', [0.375, 0.0, 0.625, 0.0, 0.625, 0.25, 0.375, 0.25, 0.375, 0.25, 0.625, 0.25, 0.625, 0.5, 0.375, 0.5, 0.375, 0.5, 0.625, 0.5, 0.625, 0.75, 0.375, 0.75, 0.375, 0.75, 0.625, 0.75, 0.625, 1.0, 0.375, 1.0, 0.125, 0.5, 0.375, 0.5, 0.375, 0.75, 0.125, 0.75, 0.625, 0.5, 0.875, 0.5, 0.875, 0.75, 0.625, 0.75])
me_w_rfel_033.materials.append(None)
me_w_rfel_033.update()
me_w_rfel_026 = bpy.data.meshes.new('Würfel.026')
me_w_rfel_026.from_pydata([(-0.05314, -0.05629, -1.195), (-0.05314, -0.05629, 1.195), (-0.05314, 0.05629, -1.195), (-0.05314, 0.05629, 1.195), (0.05314, -0.05629, -1.195), (0.05314, -0.05629, 1.195), (0.05314, 0.05629, -1.195), (0.05314, 0.05629, 1.195)], [], [(0, 1, 3, 2), (2, 3, 7, 6), (6, 7, 5, 4), (4, 5, 1, 0), (2, 6, 4, 0), (7, 3, 1, 5)])
_uv = me_w_rfel_026.uv_layers.new(name='UV-Map')
_uv.uv.foreach_set('vector', [0.375, 0.0, 0.625, 0.0, 0.625, 0.25, 0.375, 0.25, 0.375, 0.25, 0.625, 0.25, 0.625, 0.5, 0.375, 0.5, 0.375, 0.5, 0.625, 0.5, 0.625, 0.75, 0.375, 0.75, 0.375, 0.75, 0.625, 0.75, 0.625, 1.0, 0.375, 1.0, 0.125, 0.5, 0.375, 0.5, 0.375, 0.75, 0.125, 0.75, 0.625, 0.5, 0.875, 0.5, 0.875, 0.75, 0.625, 0.75])
me_w_rfel_026.materials.append(None)
me_w_rfel_026.update()
me_w_rfel_027 = bpy.data.meshes.new('Würfel.027')
me_w_rfel_027.from_pydata([(-0.05314, -0.05629, -1.195), (-0.05314, -0.05629, 1.195), (-0.05314, 0.05629, -1.195), (-0.05314, 0.05629, 1.195), (0.05314, -0.05629, -1.195), (0.05314, -0.05629, 1.195), (0.05314, 0.05629, -1.195), (0.05314, 0.05629, 1.195)], [], [(0, 1, 3, 2), (2, 3, 7, 6), (6, 7, 5, 4), (4, 5, 1, 0), (2, 6, 4, 0), (7, 3, 1, 5)])
_uv = me_w_rfel_027.uv_layers.new(name='UV-Map')
_uv.uv.foreach_set('vector', [0.375, 0.0, 0.625, 0.0, 0.625, 0.25, 0.375, 0.25, 0.375, 0.25, 0.625, 0.25, 0.625, 0.5, 0.375, 0.5, 0.375, 0.5, 0.625, 0.5, 0.625, 0.75, 0.375, 0.75, 0.375, 0.75, 0.625, 0.75, 0.625, 1.0, 0.375, 1.0, 0.125, 0.5, 0.375, 0.5, 0.375, 0.75, 0.125, 0.75, 0.625, 0.5, 0.875, 0.5, 0.875, 0.75, 0.625, 0.75])
me_w_rfel_027.materials.append(None)
me_w_rfel_027.update()
me_w_rfel_052 = bpy.data.meshes.new('Würfel.052')
me_w_rfel_052.from_pydata([(-1.216, -0.5895, -0.0565), (-1.216, -0.5895, 0.0565), (-1.216, 0.5895, -0.0565), (-1.216, 0.5895, 0.0565), (1.216, -0.5895, -0.0565), (1.216, -0.5895, 0.0565), (1.216, 0.5895, -0.0565), (1.216, 0.5895, 0.0565)], [], [(0, 1, 3, 2), (2, 3, 7, 6), (6, 7, 5, 4), (4, 5, 1, 0), (2, 6, 4, 0), (7, 3, 1, 5)])
_uv = me_w_rfel_052.uv_layers.new(name='UV-Map')
_uv.uv.foreach_set('vector', [0.375, 0.0, 0.625, 0.0, 0.625, 0.25, 0.375, 0.25, 0.375, 0.25, 0.625, 0.25, 0.625, 0.5, 0.375, 0.5, 0.375, 0.5, 0.625, 0.5, 0.625, 0.75, 0.375, 0.75, 0.375, 0.75, 0.625, 0.75, 0.625, 1.0, 0.375, 1.0, 0.125, 0.5, 0.375, 0.5, 0.375, 0.75, 0.125, 0.75, 0.625, 0.5, 0.875, 0.5, 0.875, 0.75, 0.625, 0.75])
me_w_rfel_052.materials.append(None)
me_w_rfel_052.update()

# ---- objects
ob_rampe_2 = bpy.data.objects.new('Rampe 2', me_w_rfel_001)
ob_rampe_1 = bpy.data.objects.new('Rampe 1', me_w_rfel_013)
ob_bodenplatte_1 = bpy.data.objects.new('Bodenplatte 1', me_w_rfel_034)
ob_bodenplatte_4 = bpy.data.objects.new('Bodenplatte 4', me_w_rfel_035)
ob_innenbalken_kurz_1_a = bpy.data.objects.new('Innenbalken kurz 1 a', me_w_rfel_041)
ob_innenbalken_kurz_1_b = bpy.data.objects.new('Innenbalken kurz 1 b', me_w_rfel_042)
ob_innenbalken_kurz_1_c = bpy.data.objects.new('Innenbalken kurz 1 c', me_w_rfel_048)
ob_innenbalken_kurz_1_d = bpy.data.objects.new('Innenbalken kurz 1 d', me_w_rfel_049)
ob_innenbalken_kurz_2_a = bpy.data.objects.new('Innenbalken kurz 2 a', me_w_rfel_038)
ob_innenbalken_kurz_2_b = bpy.data.objects.new('Innenbalken kurz 2 b', me_w_rfel_040)
ob_innenbalken_kurz_2_c = bpy.data.objects.new('Innenbalken kurz 2 c', me_w_rfel_045)
ob_innenbalken_kurz_2_d = bpy.data.objects.new('Innenbalken kurz 2 d', me_w_rfel_044)
ob_innenbalken_lang_1_a = bpy.data.objects.new('Innenbalken lang 1 a', me_w_rfel_037)
ob_innenbalken_lang_1_b = bpy.data.objects.new('Innenbalken lang 1 b', me_w_rfel_025)
ob_innenbalken_lang_1_c = bpy.data.objects.new('Innenbalken lang 1 c', me_w_rfel_050)
ob_innenbalken_lang_1_d = bpy.data.objects.new('Innenbalken lang 1 d', me_w_rfel_051)
ob_innenbalken_lang_2_a = bpy.data.objects.new('Innenbalken lang 2 a', me_w_rfel_010)
ob_innenbalken_lang_2_b = bpy.data.objects.new('Innenbalken lang 2 b', me_w_rfel_020)
ob_innenbalken_lang_2_c = bpy.data.objects.new('Innenbalken lang 2 c', me_w_rfel_043)
ob_innenbalken_lang_2_d = bpy.data.objects.new('Innenbalken lang 2 d', me_w_rfel_046)
ob_bodenplatte_2 = bpy.data.objects.new('Bodenplatte 2', me_w_rfel_009)
ob_bodenplatte_3 = bpy.data.objects.new('Bodenplatte 3', me_w_rfel_036)
ob_abschlusswand_mitte_hoch_2 = bpy.data.objects.new('Abschlusswand Mitte hoch 2', me_w_rfel_002)
ob_l_ngstwand_lang_2_flach_a = bpy.data.objects.new('Längstwand lang 2 flach a', me_w_rfel_003)
ob_abschlusswand_ende_2 = bpy.data.objects.new('Abschlusswand Ende 2', me_w_rfel_006)
ob_l_ngstwand_lang_2_flach_b = bpy.data.objects.new('Längstwand lang 2 flach b', me_w_rfel_011)
ob_l_ngstwand_lang_2_hoch = bpy.data.objects.new('Längstwand lang 2 hoch', me_w_rfel_012)
ob_abschlusswand_mitte_hoch_1 = bpy.data.objects.new('Abschlusswand Mitte hoch 1', me_w_rfel_014)
ob_l_ngstwand_lang_1_hoch = bpy.data.objects.new('Längstwand lang 1 hoch', me_w_rfel_015)
ob_l_ngstwand_lang_1_flach_b = bpy.data.objects.new('Längstwand lang 1 flach b', me_w_rfel_016)
ob_l_ngstwand_lang_1_flach_a = bpy.data.objects.new('Längstwand lang 1 flach a', me_w_rfel_017)
ob_abschlusswand_ende_1 = bpy.data.objects.new('Abschlusswand Ende 1', me_w_rfel_018)
ob_l_ngstwand_lang_1_flach_c = bpy.data.objects.new('Längstwand lang 1 flach c', me_w_rfel_019)
ob_l_ngstwand_lang_2_flach_c = bpy.data.objects.new('Längstwand lang 2 flach c', me_w_rfel_024)
ob_st_tzstange_mitte_2 = bpy.data.objects.new('Stützstange Mitte 2', me_w_rfel_028)
ob_st_tzstange_ende_2 = bpy.data.objects.new('Stützstange Ende 2', me_w_rfel_029)
ob_st_tzstange_ende_1_a = bpy.data.objects.new('Stützstange Ende 1 a', me_w_rfel_030)
ob_st_tzstange_ende_1_b = bpy.data.objects.new('Stützstange Ende 1 b', me_w_rfel_031)
ob_st_tzstange_mitte_1 = bpy.data.objects.new('Stützstange Mitte 1', me_w_rfel_033)
ob_st_tzstange_innen_hoch_1 = bpy.data.objects.new('Stützstange innen hoch 1', me_w_rfel_026)
ob_st_tzstange_innen_hoch_2 = bpy.data.objects.new('Stützstange innen hoch 2', me_w_rfel_027)
ob_bodenplatte = bpy.data.objects.new('Bodenplatte', me_w_rfel_052)

# ---- transforms, parenting, visibility, modifiers, constraints
ob_rampe_2.location = (0.055, -0.6096, 0.345)
ob_rampe_2.rotation_euler = (0.0, 0.0, 3.142)
ob_rampe_2.scale = (0.5707, 0.5978, 0.791)
ob_rampe_1.location = (-0.055, 0.6096, 0.345)
ob_rampe_1.scale = (0.5707, 0.5978, 0.791)
ob_bodenplatte_1.location = (2.438, 0.6096, 0.007938)
ob_bodenplatte_1.scale = (1.002, 1.034, 0.1405)
ob_bodenplatte_4.location = (-2.438, -0.6096, 0.007938)
ob_bodenplatte_4.scale = (1.002, 1.034, 0.1405)
ob_innenbalken_kurz_1_a.location = (3.63, 0.6193, 0.0667)
ob_innenbalken_kurz_1_a.rotation_euler = (0.0, -0.0, 1.571)
ob_innenbalken_kurz_1_a.scale = (0.7919, 0.3838, 1.369)
ob_innenbalken_kurz_1_b.location = (1.244, 0.6193, 0.0667)
ob_innenbalken_kurz_1_b.rotation_euler = (0.0, -0.0, 1.571)
ob_innenbalken_kurz_1_b.scale = (0.7919, 0.3838, 1.369)
ob_innenbalken_kurz_1_c.location = (1.184, 0.6193, 0.072)
ob_innenbalken_kurz_1_c.rotation_euler = (0.2635, -0.0, 1.571)
ob_innenbalken_kurz_1_c.scale = (0.7919, 0.3838, 1.369)
ob_innenbalken_kurz_1_d.location = (-1.166, 0.6093, 0.71)
ob_innenbalken_kurz_1_d.rotation_euler = (0.2635, -0.0, 1.571)
ob_innenbalken_kurz_1_d.scale = (0.7919, 0.3838, 1.369)
ob_innenbalken_kurz_2_a.location = (-3.63, -0.6193, 0.0667)
ob_innenbalken_kurz_2_a.rotation_euler = (0.0, -0.0, 1.571)
ob_innenbalken_kurz_2_a.scale = (0.7919, 0.3838, 1.369)
ob_innenbalken_kurz_2_b.location = (-1.244, -0.6193, 0.0667)
ob_innenbalken_kurz_2_b.rotation_euler = (0.0, -0.0, 1.571)
ob_innenbalken_kurz_2_b.scale = (0.7919, 0.3838, 1.369)
ob_innenbalken_kurz_2_c.location = (-1.184, -0.6193, 0.072)
ob_innenbalken_kurz_2_c.rotation_euler = (-0.2635, -0.0, 1.571)
ob_innenbalken_kurz_2_c.scale = (0.7919, 0.3838, 1.369)
ob_innenbalken_kurz_2_d.location = (1.166, -0.6093, 0.71)
ob_innenbalken_kurz_2_d.rotation_euler = (-0.2635, -0.0, 1.571)
ob_innenbalken_kurz_2_d.scale = (0.7919, 0.3838, 1.369)
ob_innenbalken_lang_1_a.location = (2.438, 1.199, 0.0668)
ob_innenbalken_lang_1_a.scale = (1.584, 0.3838, 1.369)
ob_innenbalken_lang_1_b.location = (2.438, 0.02862, 0.0668)
ob_innenbalken_lang_1_b.scale = (1.584, 0.3838, 1.369)
ob_innenbalken_lang_1_c.location = (0.0084, 1.199, 0.39)
ob_innenbalken_lang_1_c.rotation_euler = (0.0, 0.2635, 0.0)
ob_innenbalken_lang_1_c.scale = (1.611, 0.3838, 1.369)
ob_innenbalken_lang_1_d.location = (0.0084, 0.02862, 0.39)
ob_innenbalken_lang_1_d.rotation_euler = (0.0, 0.2635, 0.0)
ob_innenbalken_lang_1_d.scale = (1.611, 0.3838, 1.369)
ob_innenbalken_lang_2_a.location = (-2.438, -1.199, 0.0668)
ob_innenbalken_lang_2_a.scale = (1.584, 0.3838, 1.369)
ob_innenbalken_lang_2_b.location = (-2.438, -0.02862, 0.0668)
ob_innenbalken_lang_2_b.scale = (1.584, 0.3838, 1.369)
ob_innenbalken_lang_2_c.location = (-0.0084, -1.199, 0.39)
ob_innenbalken_lang_2_c.rotation_euler = (0.0, -0.2635, 0.0)
ob_innenbalken_lang_2_c.scale = (1.611, 0.3838, 1.369)
ob_innenbalken_lang_2_d.location = (-0.0084, -0.02862, 0.39)
ob_innenbalken_lang_2_d.rotation_euler = (0.0, -0.2635, 0.0)
ob_innenbalken_lang_2_d.scale = (1.611, 0.3838, 1.369)
ob_bodenplatte_2.location = (0.0, 0.6096, 0.007938)
ob_bodenplatte_2.scale = (1.002, 1.034, 0.1405)
ob_bodenplatte_3.location = (0.0, -0.6096, 0.007938)
ob_bodenplatte_3.scale = (1.002, 1.034, 0.1405)
ob_abschlusswand_mitte_hoch_2.location = (1.216, -0.6196, 0.6096)
ob_abschlusswand_mitte_hoch_2.rotation_euler = (0.0, -0.0, 1.571)
ob_abschlusswand_mitte_hoch_2.scale = (0.1236, 0.02726, 0.3275)
ob_l_ngstwand_lang_2_flach_a.location = (-2.44, -1.224, 0.3048)
ob_l_ngstwand_lang_2_flach_a.scale = (0.2473, 0.02726, 0.1636)
ob_abschlusswand_ende_2.location = (-3.66, -0.6196, 0.3048)
ob_abschlusswand_ende_2.rotation_euler = (0.0, -0.0, 1.571)
ob_abschlusswand_ende_2.scale = (0.1236, 0.02726, 0.1636)
ob_l_ngstwand_lang_2_flach_b.location = (-0.61, -1.224, 0.3048)
ob_l_ngstwand_lang_2_flach_b.scale = (0.1236, 0.02726, 0.1636)
ob_l_ngstwand_lang_2_hoch.location = (0.61, -1.224, 0.6096)
ob_l_ngstwand_lang_2_hoch.scale = (0.1236, 0.02726, 0.3273)
ob_abschlusswand_mitte_hoch_1.location = (-1.206, 0.5996, 0.6096)
ob_abschlusswand_mitte_hoch_1.rotation_euler = (0.0, -0.0, 1.571)
ob_abschlusswand_mitte_hoch_1.scale = (0.1236, 0.02726, 0.3275)
ob_l_ngstwand_lang_1_hoch.location = (-0.61, 1.224, 0.6096)
ob_l_ngstwand_lang_1_hoch.scale = (0.1236, 0.02726, 0.3273)
ob_l_ngstwand_lang_1_flach_b.location = (0.61, 1.224, 0.3048)
ob_l_ngstwand_lang_1_flach_b.scale = (0.1236, 0.02726, 0.1636)
ob_l_ngstwand_lang_1_flach_a.location = (2.44, 1.224, 0.3048)
ob_l_ngstwand_lang_1_flach_a.scale = (0.2473, 0.02726, 0.1636)
ob_abschlusswand_ende_1.location = (3.66, 0.6096, 0.3048)
ob_abschlusswand_ende_1.rotation_euler = (0.0, -0.0, 1.571)
ob_abschlusswand_ende_1.scale = (0.1259, 0.02726, 0.1636)
ob_l_ngstwand_lang_1_flach_c.location = (2.44, -0.005, 0.3048)
ob_l_ngstwand_lang_1_flach_c.scale = (0.2473, 0.02726, 0.1636)
ob_l_ngstwand_lang_2_flach_c.location = (-1.81, 0.0, 0.3048)
ob_l_ngstwand_lang_2_flach_c.scale = (0.1236, 0.02726, 0.1636)
ob_st_tzstange_mitte_2.location = (1.163, -1.167, 1.066)
ob_st_tzstange_mitte_2.scale = (0.855, 1.033, 1.313)
ob_st_tzstange_ende_2.location = (-3.597, -1.167, 0.4562)
ob_st_tzstange_ende_2.scale = (0.855, 1.033, 1.313)
ob_st_tzstange_ende_1_a.location = (3.613, 0.05293, 0.4562)
ob_st_tzstange_ende_1_a.scale = (0.855, 1.033, 1.313)
ob_st_tzstange_ende_1_b.location = (3.613, 1.165, 0.4562)
ob_st_tzstange_ende_1_b.scale = (0.855, 1.033, 1.313)
ob_st_tzstange_mitte_1.location = (-1.163, 1.167, 1.066)
ob_st_tzstange_mitte_1.scale = (0.855, 1.033, 1.313)
ob_st_tzstange_innen_hoch_1.location = (-1.277, 0.03235, 1.215)
ob_st_tzstange_innen_hoch_1.scale = (0.9559, 0.4513, 1.02)
ob_st_tzstange_innen_hoch_2.location = (-2.357, 0.03235, 1.215)
ob_st_tzstange_innen_hoch_2.scale = (0.9559, 0.4513, 1.02)
ob_bodenplatte.location = (-2.448, 0.625, 0.007938)
ob_bodenplatte.scale = (1.002, 1.034, 0.1405)

# ---- collection membership
col_fahrbahn.objects.link(ob_rampe_2)
col_fahrbahn.objects.link(ob_rampe_1)
col_fahrbahn.objects.link(ob_bodenplatte_1)
col_fahrbahn.objects.link(ob_bodenplatte_4)
col_fahrbahn.objects.link(ob_innenbalken_kurz_1_a)
col_fahrbahn.objects.link(ob_innenbalken_kurz_1_b)
col_fahrbahn.objects.link(ob_innenbalken_kurz_1_c)
col_fahrbahn.objects.link(ob_innenbalken_kurz_1_d)
col_fahrbahn.objects.link(ob_innenbalken_kurz_2_a)
col_fahrbahn.objects.link(ob_innenbalken_kurz_2_b)
col_fahrbahn.objects.link(ob_innenbalken_kurz_2_c)
col_fahrbahn.objects.link(ob_innenbalken_kurz_2_d)
col_fahrbahn.objects.link(ob_innenbalken_lang_1_a)
col_fahrbahn.objects.link(ob_innenbalken_lang_1_b)
col_fahrbahn.objects.link(ob_innenbalken_lang_1_c)
col_fahrbahn.objects.link(ob_innenbalken_lang_1_d)
col_fahrbahn.objects.link(ob_innenbalken_lang_2_a)
col_fahrbahn.objects.link(ob_innenbalken_lang_2_b)
col_fahrbahn.objects.link(ob_innenbalken_lang_2_c)
col_fahrbahn.objects.link(ob_innenbalken_lang_2_d)
col_fahrbahn.objects.link(ob_bodenplatte_2)
col_fahrbahn.objects.link(ob_bodenplatte_3)
col_w_nde.objects.link(ob_abschlusswand_mitte_hoch_2)
col_w_nde.objects.link(ob_l_ngstwand_lang_2_flach_a)
col_w_nde.objects.link(ob_abschlusswand_ende_2)
col_w_nde.objects.link(ob_l_ngstwand_lang_2_flach_b)
col_w_nde.objects.link(ob_l_ngstwand_lang_2_hoch)
col_w_nde.objects.link(ob_abschlusswand_mitte_hoch_1)
col_w_nde.objects.link(ob_l_ngstwand_lang_1_hoch)
col_w_nde.objects.link(ob_l_ngstwand_lang_1_flach_b)
col_w_nde.objects.link(ob_l_ngstwand_lang_1_flach_a)
col_w_nde.objects.link(ob_abschlusswand_ende_1)
col_w_nde.objects.link(ob_l_ngstwand_lang_1_flach_c)
col_w_nde.objects.link(ob_l_ngstwand_lang_2_flach_c)
col_w_nde.objects.link(ob_st_tzstange_mitte_2)
col_w_nde.objects.link(ob_st_tzstange_ende_2)
col_w_nde.objects.link(ob_st_tzstange_ende_1_a)
col_w_nde.objects.link(ob_st_tzstange_ende_1_b)
col_w_nde.objects.link(ob_st_tzstange_mitte_1)
col_programmierereck.objects.link(ob_st_tzstange_innen_hoch_1)
col_programmierereck.objects.link(ob_st_tzstange_innen_hoch_2)
col_programmierereck.objects.link(ob_bodenplatte)

# ---- scene / render settings (as saved in the file)
scene.frame_start = 1; scene.frame_end = 250; scene.frame_set(1)
scene.render.engine = 'BLENDER_EEVEE_NEXT'
scene.cycles.sampling_pattern = 'TABULATED_SOBOL'
scene.cycles.use_light_tree = False
scene.view_settings.view_transform = 'Filmic'
bpy.context.view_layer.update()

# ---- added for rendering (the .blend has no active camera and no usable light): camera, sun
cam_auto = bpy.data.cameras.new('AutoCamera')
cam_auto.lens = 50.0
cam_auto.sensor_width = 36.0
cam_auto.clip_end = 1000.0
ob_auto_camera = bpy.data.objects.new('AutoCamera', cam_auto)
scene.collection.objects.link(ob_auto_camera)
ob_auto_camera.location = (7.50473, -9.00376, 7.2189)
ob_auto_camera.rotation_euler = (1.09748, -7.21219e-08, 0.694738)
scene.camera = ob_auto_camera
light_auto_sun = bpy.data.lights.new('AutoSun', 'SUN')
light_auto_sun.energy = 3.0
light_auto_sun.angle = 0.0523599
ob_auto_sun = bpy.data.objects.new('AutoSun', light_auto_sun)
scene.collection.objects.link(ob_auto_sun)
ob_auto_sun.rotation_euler = (0.872665, 0.174533, 0.523599)
bpy.context.view_layer.update()

